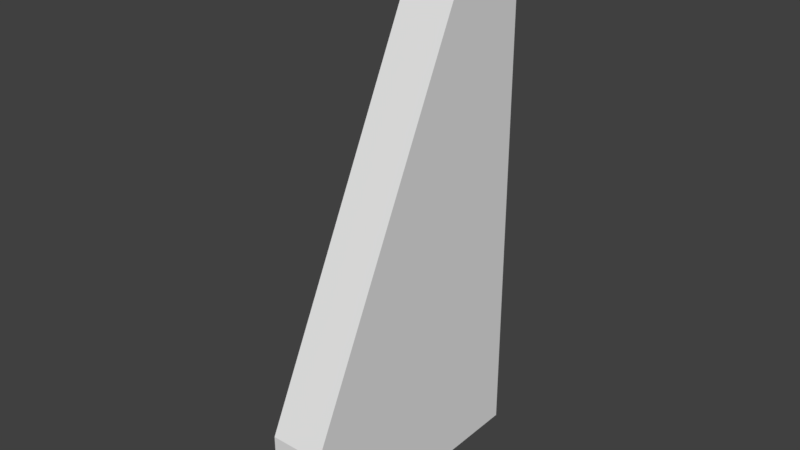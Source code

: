 # Source: Wingllet1.blend  (saved by Blender 2.77.0; exported with 4.5.12 LTS)
import bpy
from mathutils import Matrix  # noqa: F401  (used for matrix-valued properties, if any)

bpy.ops.wm.read_factory_settings(use_empty=True)
scene = bpy.context.scene
scene.name = 'Scene'

# ---- collections
col_collection_1 = bpy.data.collections.new('Collection 1'); scene.collection.children.link(col_collection_1)

# ---- world
world_world = bpy.data.worlds.new('World'); scene.world = world_world
world_world.color = (0.05088, 0.05088, 0.05088)
world_world.use_sun_shadow = False
world_world.sun_shadow_jitter_overblur = 0.0
world_world.cycles.sampling_method = 'MANUAL'

# ---- meshes
me_cube = bpy.data.meshes.new('Cube')
me_cube.from_pydata([(-0.1, -1.0, -1.0), (-0.1, 0.0, -1.0), (-0.1, 0.0, 1.0), (0.1, -1.0, -1.0), (0.1, 0.0, -1.0), (0.1, 0.0, 1.0), (-0.1, -1.0, -0.6102), (-0.1, 0.0, -0.6102), (0.1, 0.0, -0.6102), (0.1, -1.0, -0.6102), (-0.1, -0.2173, 1.0), (-0.1, -0.2173, -1.0), (0.1, -0.2173, 1.0), (0.1, -0.2173, -1.0), (0.1, -0.2173, -0.6102), (-0.1, -0.2173, -0.6102), (0.025, -0.025, -0.8461), (-0.03536, 4.465e-08, 0.8114), (-0.05, 4.465e-08, 0.7761), (-0.03536, 4.465e-08, 0.7407), (4.575e-08, 4.465e-08, 0.7261), (0.03536, -0.03536, -0.8108), (-0.025, 0.025, 0.8114), (-0.03536, 0.03536, 0.7761), (-0.025, 0.025, 0.7407), (0.025, -0.025, -0.7754), (0.03536, 4.625e-08, -0.8461), (4.564e-08, 0.03536, 0.8114), (4.415e-08, 0.05, 0.7761), (4.564e-08, 0.03536, 0.7407), (0.05, 4.476e-08, -0.8108), (0.03536, 4.625e-08, -0.7754), (0.025, 0.025, 0.8114), (0.03536, 0.03536, 0.7761), (0.025, 0.025, 0.7407), (0.025, 0.025, -0.8461), (0.03536, 0.03536, -0.8108), (0.03536, 4.625e-08, 0.8114), (0.05, 4.476e-08, 0.7761), (0.03536, 4.625e-08, 0.7407), (0.025, 0.025, -0.7754), (4.564e-08, 0.03536, -0.8461), (0.025, -0.025, 0.8114), (0.03536, -0.03536, 0.7761), (0.025, -0.025, 0.7407), (4.415e-08, 0.05, -0.8108), (4.564e-08, 0.03536, -0.7754), (4.564e-08, -0.03536, 0.8114), (4.415e-08, -0.05, 0.7761), (4.564e-08, -0.03536, 0.7407), (-0.025, 0.025, -0.8461), (4.266e-08, 4.156e-08, 0.8261), (-0.025, -0.025, 0.8114), (-0.03536, -0.03536, 0.7761), (-0.025, -0.025, 0.7407), (-0.03536, 0.03536, -0.8108), (-0.025, 0.025, -0.7754), (4.575e-08, 4.465e-08, -0.8608), (-0.03536, 4.465e-08, -0.8461), (-0.05, 4.465e-08, -0.8108), (-0.03536, 4.465e-08, -0.7754), (4.564e-08, -0.03536, -0.7754), (4.415e-08, -0.05, -0.8108), (4.564e-08, -0.03536, -0.8461), (4.266e-08, 4.156e-08, -0.7608), (-0.025, -0.025, -0.7754), (-0.03536, -0.03536, -0.8108), (-0.025, -0.025, -0.8461)], [], [(15, 7, 1, 11), (7, 8, 4, 1), (14, 9, 3, 13), (9, 6, 0, 3), (11, 1, 4, 13), (12, 5, 2, 10), (12, 9, 14), (2, 5, 8, 7), (10, 2, 7, 15), (5, 12, 14, 8), (0, 11, 13, 3), (8, 14, 13, 4), (6, 15, 11, 0), (15, 6, 10), (12, 10, 6, 9), (17, 51, 22), (20, 19, 24), (18, 17, 22, 23), (19, 18, 23, 24), (20, 24, 29), (23, 22, 27, 28), (24, 23, 28, 29), (22, 51, 27), (20, 29, 34), (28, 27, 32, 33), (29, 28, 33, 34), (27, 51, 32), (32, 51, 37), (20, 34, 39), (33, 32, 37, 38), (34, 33, 38, 39), (39, 38, 43, 44), (37, 51, 42), (20, 39, 44), (38, 37, 42, 43), (44, 43, 48, 49), (42, 51, 47), (20, 44, 49), (43, 42, 47, 48), (49, 48, 53, 54), (47, 51, 52), (20, 49, 54), (48, 47, 52, 53), (54, 53, 18, 19), (52, 51, 17), (20, 54, 19), (53, 52, 17, 18), (60, 64, 56), (57, 58, 50), (59, 60, 56, 55), (58, 59, 55, 50), (57, 50, 41), (55, 56, 46, 45), (50, 55, 45, 41), (56, 64, 46), (57, 41, 35), (45, 46, 40, 36), (41, 45, 36, 35), (46, 64, 40), (40, 64, 31), (57, 35, 26), (36, 40, 31, 30), (35, 36, 30, 26), (26, 30, 21, 16), (31, 64, 25), (57, 26, 16), (30, 31, 25, 21), (16, 21, 62, 63), (25, 64, 61), (57, 16, 63), (21, 25, 61, 62), (63, 62, 66, 67), (61, 64, 65), (57, 63, 67), (62, 61, 65, 66), (67, 66, 59, 58), (65, 64, 60), (57, 67, 58), (66, 65, 60, 59)])
me_cube.use_remesh_preserve_volume = False
me_cube.use_remesh_preserve_attributes = False
me_cube.use_mirror_vertex_groups = False
me_cube.update()

# ---- objects
ob_cube = bpy.data.objects.new('Cube', me_cube)

# ---- transforms, parenting, visibility, modifiers, constraints
ob_cube.location = (0.0, 0.0, 0.0)
ob_cube.lineart.crease_threshold = 0.0

# ---- collection membership
col_collection_1.objects.link(ob_cube)

# ---- scene / render settings (as saved in the file)
scene.frame_start = 1; scene.frame_end = 250; scene.frame_set(1)
scene.render.engine = 'BLENDER_EEVEE_NEXT'
scene.render.resolution_percentage = 50
scene.render.dither_intensity = 0.0
scene.cycles.use_denoising = False
scene.cycles.samples = 128
scene.cycles.sampling_pattern = 'TABULATED_SOBOL'
scene.cycles.light_sampling_threshold = 0.0
scene.cycles.use_adaptive_sampling = False
scene.cycles.use_light_tree = False
scene.cycles.blur_glossy = 0.0
scene.cycles.sample_clamp_indirect = 0.0
scene.view_settings.view_transform = 'Standard'
bpy.context.view_layer.update()

# ---- added for rendering (the .blend has no active camera and no usable light): camera, sun
cam_auto = bpy.data.cameras.new('AutoCamera')
cam_auto.lens = 50.0
cam_auto.sensor_width = 36.0
cam_auto.clip_end = 1000.0
ob_auto_camera = bpy.data.objects.new('AutoCamera', cam_auto)
scene.collection.objects.link(ob_auto_camera)
ob_auto_camera.location = (2.09814, -2.99277, 1.67851)
ob_auto_camera.rotation_euler = (1.09748, -7.21219e-08, 0.694738)
scene.camera = ob_auto_camera
light_auto_sun = bpy.data.lights.new('AutoSun', 'SUN')
light_auto_sun.energy = 3.0
light_auto_sun.angle = 0.0523599
ob_auto_sun = bpy.data.objects.new('AutoSun', light_auto_sun)
scene.collection.objects.link(ob_auto_sun)
ob_auto_sun.rotation_euler = (0.872665, 0.174533, 0.523599)
bpy.context.view_layer.update()
